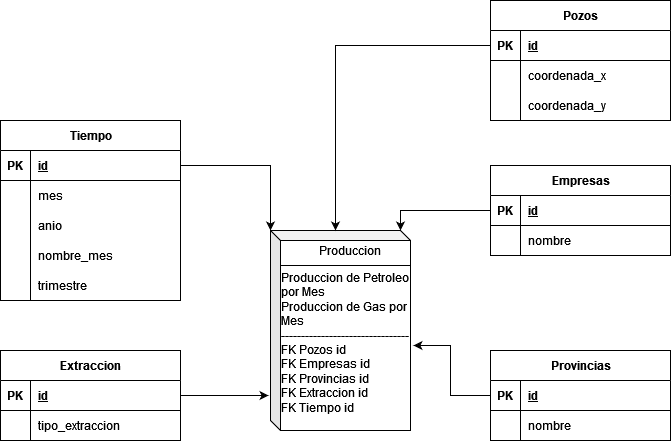

The diagram above was exported from draw.io. Its source (the exported page's mxGraphModel, read from the mxfile embedded in the PNG):
<mxGraphModel dx="1114" dy="602" grid="1" gridSize="10" guides="1" tooltips="1" connect="1" arrows="1" fold="1" page="1" pageScale="1" pageWidth="850" pageHeight="1100" math="0" shadow="0" extFonts="Permanent Marker^https://fonts.googleapis.com/css?family=Permanent+Marker">
  <root>
    <mxCell id="0" />
    <mxCell id="1" parent="0" />
    <mxCell id="xVwsbEa6qHRA6wB4SmL5-25" value="&lt;div align=&quot;left&quot;&gt;&lt;br&gt;&lt;/div&gt;&lt;div align=&quot;left&quot;&gt;Produccion de Petroleo por Mes&lt;br&gt;&lt;/div&gt;&lt;div align=&quot;left&quot;&gt;Produccion de Gas por Mes&lt;br&gt; &lt;/div&gt;&lt;div align=&quot;left&quot;&gt;--------------------------------&lt;br&gt;&lt;/div&gt;&lt;div align=&quot;left&quot;&gt;FK Pozos id&lt;/div&gt;&lt;div align=&quot;left&quot;&gt;FK Empresas id&lt;/div&gt;&lt;div align=&quot;left&quot;&gt;FK Provincias id&lt;/div&gt;&lt;div align=&quot;left&quot;&gt;FK Extraccion id&lt;/div&gt;&lt;div align=&quot;left&quot;&gt;FK Tiempo id&lt;br&gt;&lt;/div&gt;" style="shape=cube;whiteSpace=wrap;html=1;boundedLbl=1;backgroundOutline=1;darkOpacity=0.05;darkOpacity2=0.1;size=10;" parent="1" vertex="1">
      <mxGeometry x="350" y="290" width="140" height="200" as="geometry" />
    </mxCell>
    <mxCell id="xVwsbEa6qHRA6wB4SmL5-26" value="" style="endArrow=none;html=1;rounded=0;" parent="1" edge="1">
      <mxGeometry width="50" height="50" relative="1" as="geometry">
        <mxPoint x="360" y="325" as="sourcePoint" />
        <mxPoint x="490" y="325" as="targetPoint" />
      </mxGeometry>
    </mxCell>
    <mxCell id="xVwsbEa6qHRA6wB4SmL5-27" value="Produccion" style="text;html=1;strokeColor=none;fillColor=none;align=center;verticalAlign=middle;whiteSpace=wrap;rounded=0;" parent="1" vertex="1">
      <mxGeometry x="400" y="295" width="60" height="30" as="geometry" />
    </mxCell>
    <mxCell id="xVwsbEa6qHRA6wB4SmL5-37" value="Empresas" style="shape=table;startSize=30;container=1;collapsible=1;childLayout=tableLayout;fixedRows=1;rowLines=0;fontStyle=1;align=center;resizeLast=1;html=1;" parent="1" vertex="1">
      <mxGeometry x="570" y="225" width="180" height="90" as="geometry" />
    </mxCell>
    <mxCell id="xVwsbEa6qHRA6wB4SmL5-38" value="" style="shape=tableRow;horizontal=0;startSize=0;swimlaneHead=0;swimlaneBody=0;fillColor=none;collapsible=0;dropTarget=0;points=[[0,0.5],[1,0.5]];portConstraint=eastwest;top=0;left=0;right=0;bottom=1;" parent="xVwsbEa6qHRA6wB4SmL5-37" vertex="1">
      <mxGeometry y="30" width="180" height="30" as="geometry" />
    </mxCell>
    <mxCell id="xVwsbEa6qHRA6wB4SmL5-39" value="PK" style="shape=partialRectangle;connectable=0;fillColor=none;top=0;left=0;bottom=0;right=0;fontStyle=1;overflow=hidden;whiteSpace=wrap;html=1;" parent="xVwsbEa6qHRA6wB4SmL5-38" vertex="1">
      <mxGeometry width="30" height="30" as="geometry">
        <mxRectangle width="30" height="30" as="alternateBounds" />
      </mxGeometry>
    </mxCell>
    <mxCell id="xVwsbEa6qHRA6wB4SmL5-40" value="id" style="shape=partialRectangle;connectable=0;fillColor=none;top=0;left=0;bottom=0;right=0;align=left;spacingLeft=6;fontStyle=5;overflow=hidden;whiteSpace=wrap;html=1;" parent="xVwsbEa6qHRA6wB4SmL5-38" vertex="1">
      <mxGeometry x="30" width="150" height="30" as="geometry">
        <mxRectangle width="150" height="30" as="alternateBounds" />
      </mxGeometry>
    </mxCell>
    <mxCell id="xVwsbEa6qHRA6wB4SmL5-41" value="" style="shape=tableRow;horizontal=0;startSize=0;swimlaneHead=0;swimlaneBody=0;fillColor=none;collapsible=0;dropTarget=0;points=[[0,0.5],[1,0.5]];portConstraint=eastwest;top=0;left=0;right=0;bottom=0;" parent="xVwsbEa6qHRA6wB4SmL5-37" vertex="1">
      <mxGeometry y="60" width="180" height="30" as="geometry" />
    </mxCell>
    <mxCell id="xVwsbEa6qHRA6wB4SmL5-42" value="" style="shape=partialRectangle;connectable=0;fillColor=none;top=0;left=0;bottom=0;right=0;editable=1;overflow=hidden;whiteSpace=wrap;html=1;" parent="xVwsbEa6qHRA6wB4SmL5-41" vertex="1">
      <mxGeometry width="30" height="30" as="geometry">
        <mxRectangle width="30" height="30" as="alternateBounds" />
      </mxGeometry>
    </mxCell>
    <mxCell id="xVwsbEa6qHRA6wB4SmL5-43" value="nombre" style="shape=partialRectangle;connectable=0;fillColor=none;top=0;left=0;bottom=0;right=0;align=left;spacingLeft=6;overflow=hidden;whiteSpace=wrap;html=1;" parent="xVwsbEa6qHRA6wB4SmL5-41" vertex="1">
      <mxGeometry x="30" width="150" height="30" as="geometry">
        <mxRectangle width="150" height="30" as="alternateBounds" />
      </mxGeometry>
    </mxCell>
    <mxCell id="xVwsbEa6qHRA6wB4SmL5-50" value="Pozos" style="shape=table;startSize=30;container=1;collapsible=1;childLayout=tableLayout;fixedRows=1;rowLines=0;fontStyle=1;align=center;resizeLast=1;html=1;" parent="1" vertex="1">
      <mxGeometry x="570" y="60" width="180" height="120" as="geometry" />
    </mxCell>
    <mxCell id="xVwsbEa6qHRA6wB4SmL5-51" value="" style="shape=tableRow;horizontal=0;startSize=0;swimlaneHead=0;swimlaneBody=0;fillColor=none;collapsible=0;dropTarget=0;points=[[0,0.5],[1,0.5]];portConstraint=eastwest;top=0;left=0;right=0;bottom=1;" parent="xVwsbEa6qHRA6wB4SmL5-50" vertex="1">
      <mxGeometry y="30" width="180" height="30" as="geometry" />
    </mxCell>
    <mxCell id="xVwsbEa6qHRA6wB4SmL5-52" value="PK" style="shape=partialRectangle;connectable=0;fillColor=none;top=0;left=0;bottom=0;right=0;fontStyle=1;overflow=hidden;whiteSpace=wrap;html=1;" parent="xVwsbEa6qHRA6wB4SmL5-51" vertex="1">
      <mxGeometry width="30" height="30" as="geometry">
        <mxRectangle width="30" height="30" as="alternateBounds" />
      </mxGeometry>
    </mxCell>
    <mxCell id="xVwsbEa6qHRA6wB4SmL5-53" value="id" style="shape=partialRectangle;connectable=0;fillColor=none;top=0;left=0;bottom=0;right=0;align=left;spacingLeft=6;fontStyle=5;overflow=hidden;whiteSpace=wrap;html=1;" parent="xVwsbEa6qHRA6wB4SmL5-51" vertex="1">
      <mxGeometry x="30" width="150" height="30" as="geometry">
        <mxRectangle width="150" height="30" as="alternateBounds" />
      </mxGeometry>
    </mxCell>
    <mxCell id="xVwsbEa6qHRA6wB4SmL5-159" value="" style="shape=tableRow;horizontal=0;startSize=0;swimlaneHead=0;swimlaneBody=0;fillColor=none;collapsible=0;dropTarget=0;points=[[0,0.5],[1,0.5]];portConstraint=eastwest;top=0;left=0;right=0;bottom=0;" parent="xVwsbEa6qHRA6wB4SmL5-50" vertex="1">
      <mxGeometry y="60" width="180" height="30" as="geometry" />
    </mxCell>
    <mxCell id="xVwsbEa6qHRA6wB4SmL5-160" value="" style="shape=partialRectangle;connectable=0;fillColor=none;top=0;left=0;bottom=0;right=0;editable=1;overflow=hidden;" parent="xVwsbEa6qHRA6wB4SmL5-159" vertex="1">
      <mxGeometry width="30" height="30" as="geometry">
        <mxRectangle width="30" height="30" as="alternateBounds" />
      </mxGeometry>
    </mxCell>
    <mxCell id="xVwsbEa6qHRA6wB4SmL5-161" value="coordenada_x" style="shape=partialRectangle;connectable=0;fillColor=none;top=0;left=0;bottom=0;right=0;align=left;spacingLeft=6;overflow=hidden;" parent="xVwsbEa6qHRA6wB4SmL5-159" vertex="1">
      <mxGeometry x="30" width="150" height="30" as="geometry">
        <mxRectangle width="150" height="30" as="alternateBounds" />
      </mxGeometry>
    </mxCell>
    <mxCell id="xVwsbEa6qHRA6wB4SmL5-162" value="" style="shape=tableRow;horizontal=0;startSize=0;swimlaneHead=0;swimlaneBody=0;fillColor=none;collapsible=0;dropTarget=0;points=[[0,0.5],[1,0.5]];portConstraint=eastwest;top=0;left=0;right=0;bottom=0;" parent="xVwsbEa6qHRA6wB4SmL5-50" vertex="1">
      <mxGeometry y="90" width="180" height="30" as="geometry" />
    </mxCell>
    <mxCell id="xVwsbEa6qHRA6wB4SmL5-163" value="" style="shape=partialRectangle;connectable=0;fillColor=none;top=0;left=0;bottom=0;right=0;editable=1;overflow=hidden;" parent="xVwsbEa6qHRA6wB4SmL5-162" vertex="1">
      <mxGeometry width="30" height="30" as="geometry">
        <mxRectangle width="30" height="30" as="alternateBounds" />
      </mxGeometry>
    </mxCell>
    <mxCell id="xVwsbEa6qHRA6wB4SmL5-164" value="coordenada_y" style="shape=partialRectangle;connectable=0;fillColor=none;top=0;left=0;bottom=0;right=0;align=left;spacingLeft=6;overflow=hidden;" parent="xVwsbEa6qHRA6wB4SmL5-162" vertex="1">
      <mxGeometry x="30" width="150" height="30" as="geometry">
        <mxRectangle width="150" height="30" as="alternateBounds" />
      </mxGeometry>
    </mxCell>
    <mxCell id="xVwsbEa6qHRA6wB4SmL5-63" value="Extraccion" style="shape=table;startSize=30;container=1;collapsible=1;childLayout=tableLayout;fixedRows=1;rowLines=0;fontStyle=1;align=center;resizeLast=1;html=1;" parent="1" vertex="1">
      <mxGeometry x="80" y="410" width="180" height="90" as="geometry" />
    </mxCell>
    <mxCell id="xVwsbEa6qHRA6wB4SmL5-64" value="" style="shape=tableRow;horizontal=0;startSize=0;swimlaneHead=0;swimlaneBody=0;fillColor=none;collapsible=0;dropTarget=0;points=[[0,0.5],[1,0.5]];portConstraint=eastwest;top=0;left=0;right=0;bottom=1;" parent="xVwsbEa6qHRA6wB4SmL5-63" vertex="1">
      <mxGeometry y="30" width="180" height="30" as="geometry" />
    </mxCell>
    <mxCell id="xVwsbEa6qHRA6wB4SmL5-65" value="PK" style="shape=partialRectangle;connectable=0;fillColor=none;top=0;left=0;bottom=0;right=0;fontStyle=1;overflow=hidden;whiteSpace=wrap;html=1;" parent="xVwsbEa6qHRA6wB4SmL5-64" vertex="1">
      <mxGeometry width="30" height="30" as="geometry">
        <mxRectangle width="30" height="30" as="alternateBounds" />
      </mxGeometry>
    </mxCell>
    <mxCell id="xVwsbEa6qHRA6wB4SmL5-66" value="id" style="shape=partialRectangle;connectable=0;fillColor=none;top=0;left=0;bottom=0;right=0;align=left;spacingLeft=6;fontStyle=5;overflow=hidden;whiteSpace=wrap;html=1;" parent="xVwsbEa6qHRA6wB4SmL5-64" vertex="1">
      <mxGeometry x="30" width="150" height="30" as="geometry">
        <mxRectangle width="150" height="30" as="alternateBounds" />
      </mxGeometry>
    </mxCell>
    <mxCell id="xVwsbEa6qHRA6wB4SmL5-67" value="" style="shape=tableRow;horizontal=0;startSize=0;swimlaneHead=0;swimlaneBody=0;fillColor=none;collapsible=0;dropTarget=0;points=[[0,0.5],[1,0.5]];portConstraint=eastwest;top=0;left=0;right=0;bottom=0;" parent="xVwsbEa6qHRA6wB4SmL5-63" vertex="1">
      <mxGeometry y="60" width="180" height="30" as="geometry" />
    </mxCell>
    <mxCell id="xVwsbEa6qHRA6wB4SmL5-68" value="" style="shape=partialRectangle;connectable=0;fillColor=none;top=0;left=0;bottom=0;right=0;editable=1;overflow=hidden;whiteSpace=wrap;html=1;" parent="xVwsbEa6qHRA6wB4SmL5-67" vertex="1">
      <mxGeometry width="30" height="30" as="geometry">
        <mxRectangle width="30" height="30" as="alternateBounds" />
      </mxGeometry>
    </mxCell>
    <mxCell id="xVwsbEa6qHRA6wB4SmL5-69" value="tipo_extraccion" style="shape=partialRectangle;connectable=0;fillColor=none;top=0;left=0;bottom=0;right=0;align=left;spacingLeft=6;overflow=hidden;whiteSpace=wrap;html=1;" parent="xVwsbEa6qHRA6wB4SmL5-67" vertex="1">
      <mxGeometry x="30" width="150" height="30" as="geometry">
        <mxRectangle width="150" height="30" as="alternateBounds" />
      </mxGeometry>
    </mxCell>
    <mxCell id="xVwsbEa6qHRA6wB4SmL5-76" value="Provincias" style="shape=table;startSize=30;container=1;collapsible=1;childLayout=tableLayout;fixedRows=1;rowLines=0;fontStyle=1;align=center;resizeLast=1;html=1;" parent="1" vertex="1">
      <mxGeometry x="570" y="410" width="180" height="90" as="geometry" />
    </mxCell>
    <mxCell id="xVwsbEa6qHRA6wB4SmL5-77" value="" style="shape=tableRow;horizontal=0;startSize=0;swimlaneHead=0;swimlaneBody=0;fillColor=none;collapsible=0;dropTarget=0;points=[[0,0.5],[1,0.5]];portConstraint=eastwest;top=0;left=0;right=0;bottom=1;" parent="xVwsbEa6qHRA6wB4SmL5-76" vertex="1">
      <mxGeometry y="30" width="180" height="30" as="geometry" />
    </mxCell>
    <mxCell id="xVwsbEa6qHRA6wB4SmL5-78" value="PK" style="shape=partialRectangle;connectable=0;fillColor=none;top=0;left=0;bottom=0;right=0;fontStyle=1;overflow=hidden;whiteSpace=wrap;html=1;" parent="xVwsbEa6qHRA6wB4SmL5-77" vertex="1">
      <mxGeometry width="30" height="30" as="geometry">
        <mxRectangle width="30" height="30" as="alternateBounds" />
      </mxGeometry>
    </mxCell>
    <mxCell id="xVwsbEa6qHRA6wB4SmL5-79" value="id" style="shape=partialRectangle;connectable=0;fillColor=none;top=0;left=0;bottom=0;right=0;align=left;spacingLeft=6;fontStyle=5;overflow=hidden;whiteSpace=wrap;html=1;" parent="xVwsbEa6qHRA6wB4SmL5-77" vertex="1">
      <mxGeometry x="30" width="150" height="30" as="geometry">
        <mxRectangle width="150" height="30" as="alternateBounds" />
      </mxGeometry>
    </mxCell>
    <mxCell id="xVwsbEa6qHRA6wB4SmL5-80" value="" style="shape=tableRow;horizontal=0;startSize=0;swimlaneHead=0;swimlaneBody=0;fillColor=none;collapsible=0;dropTarget=0;points=[[0,0.5],[1,0.5]];portConstraint=eastwest;top=0;left=0;right=0;bottom=0;" parent="xVwsbEa6qHRA6wB4SmL5-76" vertex="1">
      <mxGeometry y="60" width="180" height="30" as="geometry" />
    </mxCell>
    <mxCell id="xVwsbEa6qHRA6wB4SmL5-81" value="" style="shape=partialRectangle;connectable=0;fillColor=none;top=0;left=0;bottom=0;right=0;editable=1;overflow=hidden;whiteSpace=wrap;html=1;" parent="xVwsbEa6qHRA6wB4SmL5-80" vertex="1">
      <mxGeometry width="30" height="30" as="geometry">
        <mxRectangle width="30" height="30" as="alternateBounds" />
      </mxGeometry>
    </mxCell>
    <mxCell id="xVwsbEa6qHRA6wB4SmL5-82" value="nombre" style="shape=partialRectangle;connectable=0;fillColor=none;top=0;left=0;bottom=0;right=0;align=left;spacingLeft=6;overflow=hidden;whiteSpace=wrap;html=1;" parent="xVwsbEa6qHRA6wB4SmL5-80" vertex="1">
      <mxGeometry x="30" width="150" height="30" as="geometry">
        <mxRectangle width="150" height="30" as="alternateBounds" />
      </mxGeometry>
    </mxCell>
    <mxCell id="xVwsbEa6qHRA6wB4SmL5-100" value="Tiempo" style="shape=table;startSize=30;container=1;collapsible=1;childLayout=tableLayout;fixedRows=1;rowLines=0;fontStyle=1;align=center;resizeLast=1;html=1;" parent="1" vertex="1">
      <mxGeometry x="80" y="180" width="180" height="180" as="geometry" />
    </mxCell>
    <mxCell id="xVwsbEa6qHRA6wB4SmL5-101" value="" style="shape=tableRow;horizontal=0;startSize=0;swimlaneHead=0;swimlaneBody=0;fillColor=none;collapsible=0;dropTarget=0;points=[[0,0.5],[1,0.5]];portConstraint=eastwest;top=0;left=0;right=0;bottom=1;" parent="xVwsbEa6qHRA6wB4SmL5-100" vertex="1">
      <mxGeometry y="30" width="180" height="30" as="geometry" />
    </mxCell>
    <mxCell id="xVwsbEa6qHRA6wB4SmL5-102" value="PK" style="shape=partialRectangle;connectable=0;fillColor=none;top=0;left=0;bottom=0;right=0;fontStyle=1;overflow=hidden;whiteSpace=wrap;html=1;" parent="xVwsbEa6qHRA6wB4SmL5-101" vertex="1">
      <mxGeometry width="30" height="30" as="geometry">
        <mxRectangle width="30" height="30" as="alternateBounds" />
      </mxGeometry>
    </mxCell>
    <mxCell id="xVwsbEa6qHRA6wB4SmL5-103" value="id" style="shape=partialRectangle;connectable=0;fillColor=none;top=0;left=0;bottom=0;right=0;align=left;spacingLeft=6;fontStyle=5;overflow=hidden;whiteSpace=wrap;html=1;" parent="xVwsbEa6qHRA6wB4SmL5-101" vertex="1">
      <mxGeometry x="30" width="150" height="30" as="geometry">
        <mxRectangle width="150" height="30" as="alternateBounds" />
      </mxGeometry>
    </mxCell>
    <mxCell id="_lTF_I6lsVILgNA_4ORP-1" value="" style="shape=tableRow;horizontal=0;startSize=0;swimlaneHead=0;swimlaneBody=0;fillColor=none;collapsible=0;dropTarget=0;points=[[0,0.5],[1,0.5]];portConstraint=eastwest;top=0;left=0;right=0;bottom=0;" parent="xVwsbEa6qHRA6wB4SmL5-100" vertex="1">
      <mxGeometry y="60" width="180" height="30" as="geometry" />
    </mxCell>
    <mxCell id="_lTF_I6lsVILgNA_4ORP-2" value="" style="shape=partialRectangle;connectable=0;fillColor=none;top=0;left=0;bottom=0;right=0;editable=1;overflow=hidden;" parent="_lTF_I6lsVILgNA_4ORP-1" vertex="1">
      <mxGeometry width="30" height="30" as="geometry">
        <mxRectangle width="30" height="30" as="alternateBounds" />
      </mxGeometry>
    </mxCell>
    <mxCell id="_lTF_I6lsVILgNA_4ORP-3" value="mes" style="shape=partialRectangle;connectable=0;fillColor=none;top=0;left=0;bottom=0;right=0;align=left;spacingLeft=6;overflow=hidden;" parent="_lTF_I6lsVILgNA_4ORP-1" vertex="1">
      <mxGeometry x="30" width="150" height="30" as="geometry">
        <mxRectangle width="150" height="30" as="alternateBounds" />
      </mxGeometry>
    </mxCell>
    <mxCell id="xVwsbEa6qHRA6wB4SmL5-104" value="" style="shape=tableRow;horizontal=0;startSize=0;swimlaneHead=0;swimlaneBody=0;fillColor=none;collapsible=0;dropTarget=0;points=[[0,0.5],[1,0.5]];portConstraint=eastwest;top=0;left=0;right=0;bottom=0;" parent="xVwsbEa6qHRA6wB4SmL5-100" vertex="1">
      <mxGeometry y="90" width="180" height="30" as="geometry" />
    </mxCell>
    <mxCell id="xVwsbEa6qHRA6wB4SmL5-105" value="" style="shape=partialRectangle;connectable=0;fillColor=none;top=0;left=0;bottom=0;right=0;editable=1;overflow=hidden;whiteSpace=wrap;html=1;" parent="xVwsbEa6qHRA6wB4SmL5-104" vertex="1">
      <mxGeometry width="30" height="30" as="geometry">
        <mxRectangle width="30" height="30" as="alternateBounds" />
      </mxGeometry>
    </mxCell>
    <mxCell id="xVwsbEa6qHRA6wB4SmL5-106" value="anio" style="shape=partialRectangle;connectable=0;fillColor=none;top=0;left=0;bottom=0;right=0;align=left;spacingLeft=6;overflow=hidden;whiteSpace=wrap;html=1;" parent="xVwsbEa6qHRA6wB4SmL5-104" vertex="1">
      <mxGeometry x="30" width="150" height="30" as="geometry">
        <mxRectangle width="150" height="30" as="alternateBounds" />
      </mxGeometry>
    </mxCell>
    <mxCell id="xVwsbEa6qHRA6wB4SmL5-166" value="" style="shape=tableRow;horizontal=0;startSize=0;swimlaneHead=0;swimlaneBody=0;fillColor=none;collapsible=0;dropTarget=0;points=[[0,0.5],[1,0.5]];portConstraint=eastwest;top=0;left=0;right=0;bottom=0;" parent="xVwsbEa6qHRA6wB4SmL5-100" vertex="1">
      <mxGeometry y="120" width="180" height="30" as="geometry" />
    </mxCell>
    <mxCell id="xVwsbEa6qHRA6wB4SmL5-167" value="" style="shape=partialRectangle;connectable=0;fillColor=none;top=0;left=0;bottom=0;right=0;editable=1;overflow=hidden;" parent="xVwsbEa6qHRA6wB4SmL5-166" vertex="1">
      <mxGeometry width="30" height="30" as="geometry">
        <mxRectangle width="30" height="30" as="alternateBounds" />
      </mxGeometry>
    </mxCell>
    <mxCell id="xVwsbEa6qHRA6wB4SmL5-168" value="nombre_mes" style="shape=partialRectangle;connectable=0;fillColor=none;top=0;left=0;bottom=0;right=0;align=left;spacingLeft=6;overflow=hidden;" parent="xVwsbEa6qHRA6wB4SmL5-166" vertex="1">
      <mxGeometry x="30" width="150" height="30" as="geometry">
        <mxRectangle width="150" height="30" as="alternateBounds" />
      </mxGeometry>
    </mxCell>
    <mxCell id="lQqNM636LCRwyTP-Vnui-6" value="" style="shape=tableRow;horizontal=0;startSize=0;swimlaneHead=0;swimlaneBody=0;fillColor=none;collapsible=0;dropTarget=0;points=[[0,0.5],[1,0.5]];portConstraint=eastwest;top=0;left=0;right=0;bottom=0;" parent="xVwsbEa6qHRA6wB4SmL5-100" vertex="1">
      <mxGeometry y="150" width="180" height="30" as="geometry" />
    </mxCell>
    <mxCell id="lQqNM636LCRwyTP-Vnui-7" value="" style="shape=partialRectangle;connectable=0;fillColor=none;top=0;left=0;bottom=0;right=0;editable=1;overflow=hidden;" parent="lQqNM636LCRwyTP-Vnui-6" vertex="1">
      <mxGeometry width="30" height="30" as="geometry">
        <mxRectangle width="30" height="30" as="alternateBounds" />
      </mxGeometry>
    </mxCell>
    <mxCell id="lQqNM636LCRwyTP-Vnui-8" value="trimestre" style="shape=partialRectangle;connectable=0;fillColor=none;top=0;left=0;bottom=0;right=0;align=left;spacingLeft=6;overflow=hidden;" parent="lQqNM636LCRwyTP-Vnui-6" vertex="1">
      <mxGeometry x="30" width="150" height="30" as="geometry">
        <mxRectangle width="150" height="30" as="alternateBounds" />
      </mxGeometry>
    </mxCell>
    <mxCell id="xVwsbEa6qHRA6wB4SmL5-149" style="edgeStyle=orthogonalEdgeStyle;rounded=0;orthogonalLoop=1;jettySize=auto;html=1;entryX=0;entryY=0;entryDx=130;entryDy=0;entryPerimeter=0;" parent="1" source="xVwsbEa6qHRA6wB4SmL5-38" target="xVwsbEa6qHRA6wB4SmL5-25" edge="1">
      <mxGeometry relative="1" as="geometry" />
    </mxCell>
    <mxCell id="xVwsbEa6qHRA6wB4SmL5-158" style="edgeStyle=orthogonalEdgeStyle;rounded=0;orthogonalLoop=1;jettySize=auto;html=1;entryX=0;entryY=0;entryDx=0;entryDy=0;entryPerimeter=0;" parent="1" source="xVwsbEa6qHRA6wB4SmL5-101" target="xVwsbEa6qHRA6wB4SmL5-25" edge="1">
      <mxGeometry relative="1" as="geometry" />
    </mxCell>
    <mxCell id="xVwsbEa6qHRA6wB4SmL5-165" style="edgeStyle=orthogonalEdgeStyle;rounded=0;orthogonalLoop=1;jettySize=auto;html=1;entryX=0;entryY=0;entryDx=65;entryDy=0;entryPerimeter=0;" parent="1" source="xVwsbEa6qHRA6wB4SmL5-51" target="xVwsbEa6qHRA6wB4SmL5-25" edge="1">
      <mxGeometry relative="1" as="geometry" />
    </mxCell>
    <mxCell id="XHrJdrXrf9scxF2pYfPP-1" style="edgeStyle=orthogonalEdgeStyle;rounded=0;orthogonalLoop=1;jettySize=auto;html=1;entryX=1.021;entryY=0.575;entryDx=0;entryDy=0;entryPerimeter=0;" parent="1" source="xVwsbEa6qHRA6wB4SmL5-76" target="xVwsbEa6qHRA6wB4SmL5-25" edge="1">
      <mxGeometry relative="1" as="geometry" />
    </mxCell>
    <mxCell id="XHrJdrXrf9scxF2pYfPP-2" style="edgeStyle=orthogonalEdgeStyle;rounded=0;orthogonalLoop=1;jettySize=auto;html=1;entryX=-0.014;entryY=0.825;entryDx=0;entryDy=0;entryPerimeter=0;" parent="1" source="xVwsbEa6qHRA6wB4SmL5-64" target="xVwsbEa6qHRA6wB4SmL5-25" edge="1">
      <mxGeometry relative="1" as="geometry" />
    </mxCell>
  </root>
</mxGraphModel>